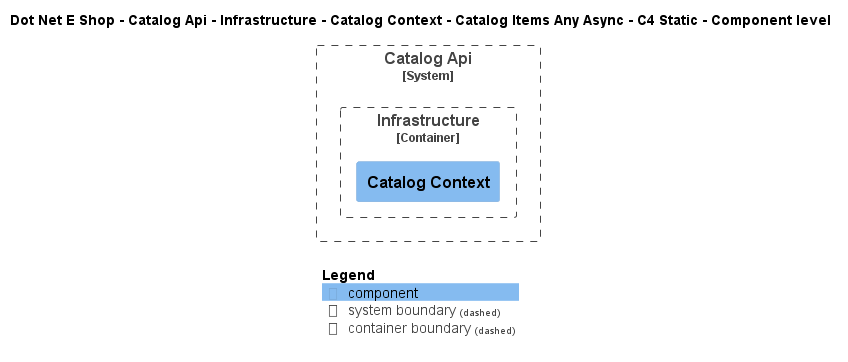

The diagram above was rendered by PlantUML. Its source (embedded in the PNG):
@startuml
!include ..\..\..\..\..\..\..\..\..\.c4s\C4_Component.puml

AddElementTag("c4interflow:lifecycle:new", $bgColor=green, $fontColor=#ffffff, $borderColor=green, $shadowing="False")
AddElementTag("c4interflow:lifecycle:changed", $bgColor=orange, $fontColor=#ffffff, $borderColor=orange, $shadowing="False")
AddElementTag("c4interflow:lifecycle:removed", $bgColor=red, $fontColor=#ffffff, $borderColor=red, $shadowing="False")

AddRelTag("c4interflow:lifecycle:new", $textColor=green, $lineColor=green)
AddRelTag("c4interflow:lifecycle:changed", $textColor=orange, $lineColor=orange)
AddRelTag("c4interflow:lifecycle:removed", $textColor=red, $lineColor=red)

SHOW_PERSON_PORTRAIT()
LAYOUT_TOP_DOWN()

skinparam linetype polyline

title Dot Net E Shop - Catalog Api - Infrastructure - Catalog Context - Catalog Items Any Async - C4 Static - Component level


System_Boundary(DotNetEShop.SoftwareSystems.CatalogApi, "Catalog Api") {
    
Container_Boundary(DotNetEShop.SoftwareSystems.CatalogApi.Containers.Infrastructure, "Infrastructure") {
    Component(DotNetEShop.SoftwareSystems.CatalogApi.Containers.Infrastructure.Components.CatalogContext, "Catalog Context", "", "")
}
}



SHOW_LEGEND()
@enduml